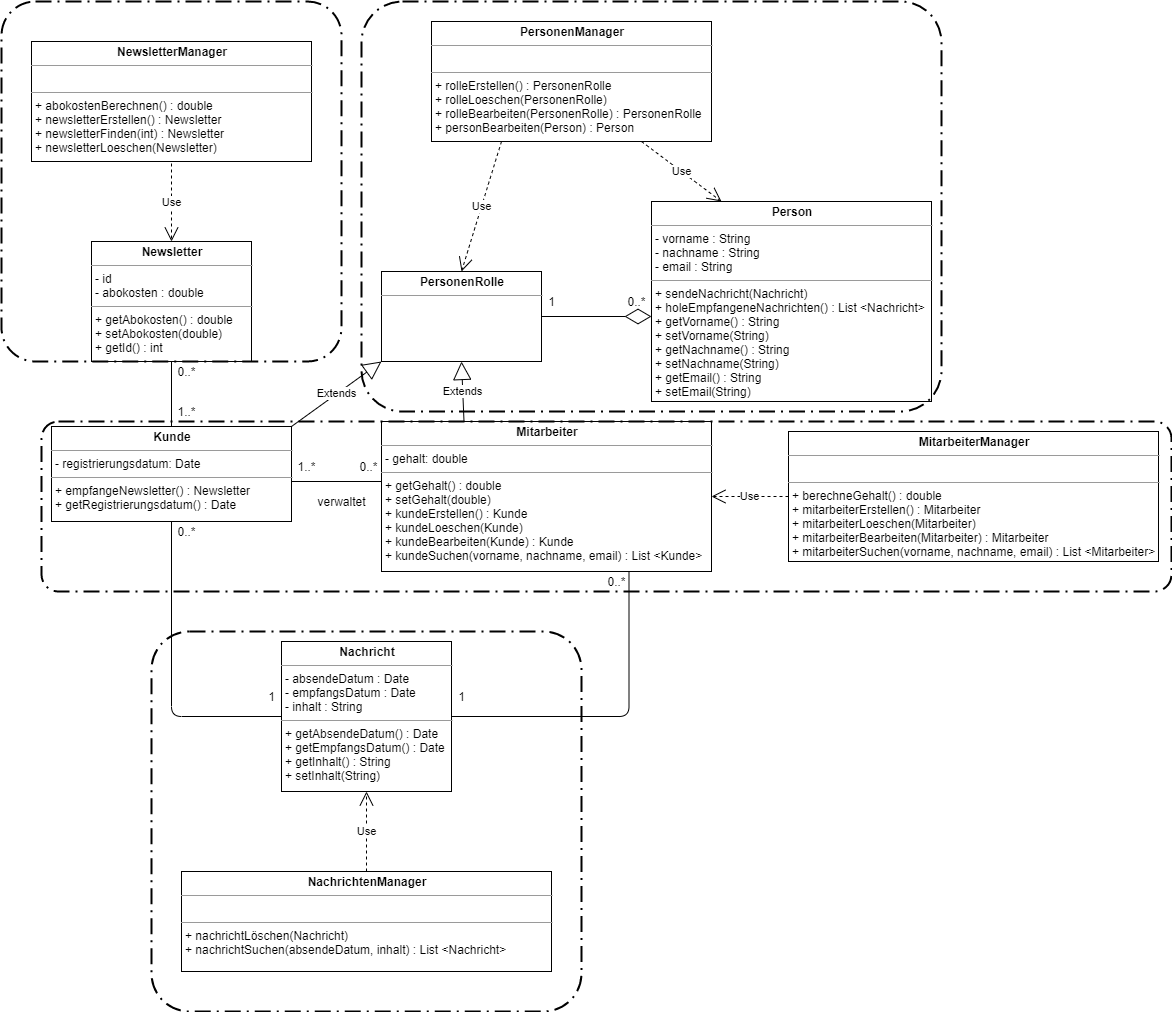

The diagram above was exported from draw.io. Its source (the exported page's mxGraphModel, read from the mxfile embedded in the PNG):
<mxGraphModel dx="1326" dy="1975" grid="1" gridSize="10" guides="1" tooltips="1" connect="1" arrows="1" fold="1" page="1" pageScale="1" pageWidth="827" pageHeight="1169" math="0" shadow="0">
  <root>
    <mxCell id="0" />
    <mxCell id="1" parent="0" />
    <mxCell id="1l6Ol0QwclK5Jawz7ya1-9" value="&lt;p style=&quot;margin: 0px ; margin-top: 4px ; text-align: center&quot;&gt;&lt;b&gt;Kunde&lt;/b&gt;&lt;/p&gt;&lt;hr size=&quot;1&quot;&gt;&lt;p style=&quot;margin: 0px ; margin-left: 4px&quot;&gt;- registrierungsdatum: Date&lt;br&gt;&lt;/p&gt;&lt;hr size=&quot;1&quot;&gt;&lt;p style=&quot;margin: 0px ; margin-left: 4px&quot;&gt;+ empfangeNewsletter() : Newsletter&lt;/p&gt;&lt;p style=&quot;margin: 0px ; margin-left: 4px&quot;&gt;+ getRegistrierungsdatum() : Date&lt;/p&gt;" style="verticalAlign=top;align=left;overflow=fill;fontSize=12;fontFamily=Helvetica;html=1;" parent="1" vertex="1">
      <mxGeometry x="90" y="315" width="240" height="95" as="geometry" />
    </mxCell>
    <mxCell id="1l6Ol0QwclK5Jawz7ya1-10" value="&lt;p style=&quot;margin: 0px ; margin-top: 4px ; text-align: center&quot;&gt;&lt;b&gt;Mitarbeiter&lt;/b&gt;&lt;/p&gt;&lt;hr size=&quot;1&quot;&gt;&lt;p style=&quot;margin: 0px ; margin-left: 4px&quot;&gt;- gehalt: double&lt;/p&gt;&lt;hr size=&quot;1&quot;&gt;&lt;p style=&quot;margin: 0px ; margin-left: 4px&quot;&gt;+ getGehalt() : double&lt;/p&gt;&lt;p style=&quot;margin: 0px ; margin-left: 4px&quot;&gt;+ setGehalt(double)&lt;/p&gt;&lt;p style=&quot;margin: 0px ; margin-left: 4px&quot;&gt;+ kundeErstellen() : Kunde&lt;/p&gt;&lt;p style=&quot;margin: 0px ; margin-left: 4px&quot;&gt;+ kundeLoeschen(Kunde)&lt;/p&gt;&lt;p style=&quot;margin: 0px ; margin-left: 4px&quot;&gt;+ kundeBearbeiten(Kunde) : Kunde&lt;/p&gt;&lt;p style=&quot;margin: 0px ; margin-left: 4px&quot;&gt;+ kundeSuchen(vorname, nachname, email) : List &amp;lt;Kunde&amp;gt;&lt;/p&gt;" style="verticalAlign=top;align=left;overflow=fill;fontSize=12;fontFamily=Helvetica;html=1;" parent="1" vertex="1">
      <mxGeometry x="420" y="310" width="330" height="150" as="geometry" />
    </mxCell>
    <mxCell id="1l6Ol0QwclK5Jawz7ya1-11" value="&lt;p style=&quot;margin: 0px ; margin-top: 4px ; text-align: center&quot;&gt;&lt;b&gt;Newsletter&lt;/b&gt;&lt;/p&gt;&lt;hr size=&quot;1&quot;&gt;&lt;p style=&quot;margin: 0px ; margin-left: 4px&quot;&gt;- id&lt;/p&gt;&lt;p style=&quot;margin: 0px ; margin-left: 4px&quot;&gt;- abokosten : double&lt;/p&gt;&lt;hr size=&quot;1&quot;&gt;&lt;p style=&quot;margin: 0px ; margin-left: 4px&quot;&gt;+ getAbokosten() : double&lt;/p&gt;&lt;p style=&quot;margin: 0px ; margin-left: 4px&quot;&gt;+ setAbokosten(double)&lt;/p&gt;&lt;p style=&quot;margin: 0px ; margin-left: 4px&quot;&gt;+ getId() : int&lt;/p&gt;" style="verticalAlign=top;align=left;overflow=fill;fontSize=12;fontFamily=Helvetica;html=1;" parent="1" vertex="1">
      <mxGeometry x="130" y="130" width="160" height="120" as="geometry" />
    </mxCell>
    <mxCell id="1l6Ol0QwclK5Jawz7ya1-12" value="&lt;p style=&quot;margin: 0px ; margin-top: 4px ; text-align: center&quot;&gt;&lt;b&gt;Nachricht&lt;/b&gt;&lt;/p&gt;&lt;hr size=&quot;1&quot;&gt;&lt;p style=&quot;margin: 0px ; margin-left: 4px&quot;&gt;- absendeDatum : Date&lt;/p&gt;&lt;p style=&quot;margin: 0px ; margin-left: 4px&quot;&gt;- empfangsDatum : Date&lt;/p&gt;&lt;p style=&quot;margin: 0px ; margin-left: 4px&quot;&gt;- inhalt : String&lt;/p&gt;&lt;hr size=&quot;1&quot;&gt;&lt;p style=&quot;margin: 0px ; margin-left: 4px&quot;&gt;+ getAbsendeDatum() : Date&lt;/p&gt;&lt;p style=&quot;margin: 0px ; margin-left: 4px&quot;&gt;+ getEmpfangsDatum() : Date&lt;/p&gt;&lt;p style=&quot;margin: 0px ; margin-left: 4px&quot;&gt;+ getInhalt() : String&lt;/p&gt;&lt;p style=&quot;margin: 0px ; margin-left: 4px&quot;&gt;+ setInhalt(String)&lt;/p&gt;" style="verticalAlign=top;align=left;overflow=fill;fontSize=12;fontFamily=Helvetica;html=1;" parent="1" vertex="1">
      <mxGeometry x="320" y="530" width="170" height="150" as="geometry" />
    </mxCell>
    <mxCell id="1l6Ol0QwclK5Jawz7ya1-18" value="" style="endArrow=none;html=1;edgeStyle=orthogonalEdgeStyle;entryX=0;entryY=0.5;entryDx=0;entryDy=0;exitX=0.5;exitY=1;exitDx=0;exitDy=0;" parent="1" source="1l6Ol0QwclK5Jawz7ya1-9" target="1l6Ol0QwclK5Jawz7ya1-12" edge="1">
      <mxGeometry relative="1" as="geometry">
        <mxPoint x="180" y="460" as="sourcePoint" />
        <mxPoint x="340" y="460" as="targetPoint" />
      </mxGeometry>
    </mxCell>
    <mxCell id="1l6Ol0QwclK5Jawz7ya1-19" value="" style="resizable=0;html=1;align=left;verticalAlign=bottom;labelBackgroundColor=#ffffff;fontSize=10;" parent="1l6Ol0QwclK5Jawz7ya1-18" connectable="0" vertex="1">
      <mxGeometry x="-1" relative="1" as="geometry" />
    </mxCell>
    <mxCell id="1l6Ol0QwclK5Jawz7ya1-21" value="0..*" style="text;html=1;align=center;verticalAlign=middle;resizable=0;points=[];autosize=1;" parent="1" vertex="1">
      <mxGeometry x="210" y="410" width="30" height="20" as="geometry" />
    </mxCell>
    <mxCell id="1l6Ol0QwclK5Jawz7ya1-22" value="1" style="text;html=1;align=center;verticalAlign=middle;resizable=0;points=[];autosize=1;" parent="1" vertex="1">
      <mxGeometry x="300" y="575" width="20" height="20" as="geometry" />
    </mxCell>
    <mxCell id="1l6Ol0QwclK5Jawz7ya1-23" value="" style="endArrow=none;html=1;edgeStyle=orthogonalEdgeStyle;entryX=1;entryY=0.5;entryDx=0;entryDy=0;exitX=0.75;exitY=1;exitDx=0;exitDy=0;" parent="1" source="1l6Ol0QwclK5Jawz7ya1-10" target="1l6Ol0QwclK5Jawz7ya1-12" edge="1">
      <mxGeometry relative="1" as="geometry">
        <mxPoint x="260" y="410" as="sourcePoint" />
        <mxPoint x="330" y="585" as="targetPoint" />
      </mxGeometry>
    </mxCell>
    <mxCell id="1l6Ol0QwclK5Jawz7ya1-24" value="" style="resizable=0;html=1;align=left;verticalAlign=bottom;labelBackgroundColor=#ffffff;fontSize=10;" parent="1l6Ol0QwclK5Jawz7ya1-23" connectable="0" vertex="1">
      <mxGeometry x="-1" relative="1" as="geometry" />
    </mxCell>
    <mxCell id="1l6Ol0QwclK5Jawz7ya1-25" value="0..*" style="text;html=1;align=center;verticalAlign=middle;resizable=0;points=[];autosize=1;" parent="1" vertex="1">
      <mxGeometry x="640" y="460" width="30" height="20" as="geometry" />
    </mxCell>
    <mxCell id="1l6Ol0QwclK5Jawz7ya1-26" value="1" style="text;html=1;align=center;verticalAlign=middle;resizable=0;points=[];autosize=1;" parent="1" vertex="1">
      <mxGeometry x="490" y="575" width="20" height="20" as="geometry" />
    </mxCell>
    <mxCell id="1l6Ol0QwclK5Jawz7ya1-27" value="" style="endArrow=none;html=1;edgeStyle=orthogonalEdgeStyle;exitX=0.5;exitY=1;exitDx=0;exitDy=0;entryX=0.5;entryY=0;entryDx=0;entryDy=0;" parent="1" source="1l6Ol0QwclK5Jawz7ya1-11" target="1l6Ol0QwclK5Jawz7ya1-9" edge="1">
      <mxGeometry relative="1" as="geometry">
        <mxPoint x="260" y="410" as="sourcePoint" />
        <mxPoint x="250" y="300" as="targetPoint" />
      </mxGeometry>
    </mxCell>
    <mxCell id="1l6Ol0QwclK5Jawz7ya1-28" value="" style="resizable=0;html=1;align=left;verticalAlign=bottom;labelBackgroundColor=#ffffff;fontSize=10;" parent="1l6Ol0QwclK5Jawz7ya1-27" connectable="0" vertex="1">
      <mxGeometry x="-1" relative="1" as="geometry" />
    </mxCell>
    <mxCell id="1l6Ol0QwclK5Jawz7ya1-29" value="0..*" style="text;html=1;align=center;verticalAlign=middle;resizable=0;points=[];autosize=1;" parent="1" vertex="1">
      <mxGeometry x="210" y="250" width="30" height="20" as="geometry" />
    </mxCell>
    <mxCell id="1l6Ol0QwclK5Jawz7ya1-30" value="1..*" style="text;html=1;align=center;verticalAlign=middle;resizable=0;points=[];autosize=1;" parent="1" vertex="1">
      <mxGeometry x="210" y="290" width="30" height="20" as="geometry" />
    </mxCell>
    <mxCell id="1l6Ol0QwclK5Jawz7ya1-33" value="1..*" style="text;html=1;align=center;verticalAlign=middle;resizable=0;points=[];autosize=1;" parent="1" vertex="1">
      <mxGeometry x="330" y="345" width="30" height="20" as="geometry" />
    </mxCell>
    <mxCell id="1l6Ol0QwclK5Jawz7ya1-34" value="0..*" style="text;html=1;align=center;verticalAlign=middle;resizable=0;points=[];autosize=1;" parent="1" vertex="1">
      <mxGeometry x="392" y="345" width="30" height="20" as="geometry" />
    </mxCell>
    <mxCell id="1l6Ol0QwclK5Jawz7ya1-35" value="verwaltet" style="text;html=1;align=center;verticalAlign=middle;resizable=0;points=[];autosize=1;" parent="1" vertex="1">
      <mxGeometry x="350" y="380" width="60" height="20" as="geometry" />
    </mxCell>
    <mxCell id="1l6Ol0QwclK5Jawz7ya1-36" value="&lt;p style=&quot;margin: 0px ; margin-top: 4px ; text-align: center&quot;&gt;&lt;b&gt;Person&lt;/b&gt;&lt;/p&gt;&lt;hr size=&quot;1&quot;&gt;&lt;p style=&quot;margin: 0px ; margin-left: 4px&quot;&gt;- vorname : String&lt;/p&gt;&lt;p style=&quot;margin: 0px ; margin-left: 4px&quot;&gt;- nachname : String&lt;/p&gt;&lt;p style=&quot;margin: 0px ; margin-left: 4px&quot;&gt;- email : String&lt;/p&gt;&lt;hr size=&quot;1&quot;&gt;&lt;p style=&quot;margin: 0px ; margin-left: 4px&quot;&gt;+ sendeNachricht(Nachricht)&lt;/p&gt;&lt;p style=&quot;margin: 0px ; margin-left: 4px&quot;&gt;+ holeEmpfangeneNachrichten() : List &amp;lt;Nachricht&amp;gt;&lt;/p&gt;&lt;p style=&quot;margin: 0px ; margin-left: 4px&quot;&gt;+ getVorname() : String&lt;/p&gt;&lt;p style=&quot;margin: 0px ; margin-left: 4px&quot;&gt;+ setVorname(String)&lt;/p&gt;&lt;p style=&quot;margin: 0px ; margin-left: 4px&quot;&gt;+ getNachname() : String&lt;/p&gt;&lt;p style=&quot;margin: 0px ; margin-left: 4px&quot;&gt;+ setNachname(String)&lt;/p&gt;&lt;p style=&quot;margin: 0px ; margin-left: 4px&quot;&gt;+ getEmail() : String&lt;/p&gt;&lt;p style=&quot;margin: 0px ; margin-left: 4px&quot;&gt;+ setEmail(String)&lt;/p&gt;" style="verticalAlign=top;align=left;overflow=fill;fontSize=12;fontFamily=Helvetica;html=1;" parent="1" vertex="1">
      <mxGeometry x="690" y="90" width="280" height="200" as="geometry" />
    </mxCell>
    <mxCell id="1l6Ol0QwclK5Jawz7ya1-37" value="&lt;p style=&quot;margin: 0px ; margin-top: 4px ; text-align: center&quot;&gt;&lt;b&gt;PersonenRolle&lt;/b&gt;&lt;/p&gt;&lt;hr size=&quot;1&quot;&gt;&lt;p style=&quot;margin: 0px ; margin-left: 4px&quot;&gt;&lt;br&gt;&lt;/p&gt;" style="verticalAlign=top;align=left;overflow=fill;fontSize=12;fontFamily=Helvetica;html=1;" parent="1" vertex="1">
      <mxGeometry x="420" y="160" width="160" height="90" as="geometry" />
    </mxCell>
    <mxCell id="1l6Ol0QwclK5Jawz7ya1-38" value="Extends" style="endArrow=block;endSize=16;endFill=0;html=1;exitX=0.25;exitY=0;exitDx=0;exitDy=0;entryX=0.5;entryY=1;entryDx=0;entryDy=0;" parent="1" source="1l6Ol0QwclK5Jawz7ya1-10" target="1l6Ol0QwclK5Jawz7ya1-37" edge="1">
      <mxGeometry width="160" relative="1" as="geometry">
        <mxPoint x="660" y="370" as="sourcePoint" />
        <mxPoint x="820" y="370" as="targetPoint" />
      </mxGeometry>
    </mxCell>
    <mxCell id="1l6Ol0QwclK5Jawz7ya1-39" value="Extends" style="endArrow=block;endSize=16;endFill=0;html=1;exitX=1;exitY=0;exitDx=0;exitDy=0;entryX=0;entryY=1;entryDx=0;entryDy=0;" parent="1" source="1l6Ol0QwclK5Jawz7ya1-9" target="1l6Ol0QwclK5Jawz7ya1-37" edge="1">
      <mxGeometry width="160" relative="1" as="geometry">
        <mxPoint x="510" y="320" as="sourcePoint" />
        <mxPoint x="510" y="260" as="targetPoint" />
      </mxGeometry>
    </mxCell>
    <mxCell id="1l6Ol0QwclK5Jawz7ya1-40" value="" style="endArrow=diamondThin;endFill=0;endSize=24;html=1;exitX=1;exitY=0.5;exitDx=0;exitDy=0;entryX=0;entryY=0.575;entryDx=0;entryDy=0;entryPerimeter=0;" parent="1" source="1l6Ol0QwclK5Jawz7ya1-37" target="1l6Ol0QwclK5Jawz7ya1-36" edge="1">
      <mxGeometry width="160" relative="1" as="geometry">
        <mxPoint x="660" y="340" as="sourcePoint" />
        <mxPoint x="820" y="340" as="targetPoint" />
      </mxGeometry>
    </mxCell>
    <mxCell id="1l6Ol0QwclK5Jawz7ya1-41" value="0..*" style="text;html=1;align=center;verticalAlign=middle;resizable=0;points=[];autosize=1;" parent="1" vertex="1">
      <mxGeometry x="660" y="180" width="30" height="20" as="geometry" />
    </mxCell>
    <mxCell id="1l6Ol0QwclK5Jawz7ya1-42" value="1" style="text;html=1;align=center;verticalAlign=middle;resizable=0;points=[];autosize=1;" parent="1" vertex="1">
      <mxGeometry x="580" y="180" width="20" height="20" as="geometry" />
    </mxCell>
    <mxCell id="1l6Ol0QwclK5Jawz7ya1-47" value="" style="line;strokeWidth=1;fillColor=none;align=left;verticalAlign=middle;spacingTop=-1;spacingLeft=3;spacingRight=3;rotatable=0;labelPosition=right;points=[];portConstraint=eastwest;" parent="1" vertex="1">
      <mxGeometry x="330" y="366" width="90" height="8" as="geometry" />
    </mxCell>
    <mxCell id="1l6Ol0QwclK5Jawz7ya1-48" value="&lt;p style=&quot;margin: 0px ; margin-top: 4px ; text-align: center&quot;&gt;&lt;b&gt;MitarbeiterManager&lt;/b&gt;&lt;/p&gt;&lt;hr size=&quot;1&quot;&gt;&lt;p style=&quot;margin: 0px ; margin-left: 4px&quot;&gt;&lt;br&gt;&lt;/p&gt;&lt;hr size=&quot;1&quot;&gt;&lt;p style=&quot;margin: 0px ; margin-left: 4px&quot;&gt;+ berechneGehalt() : double&lt;/p&gt;&lt;p style=&quot;margin: 0px ; margin-left: 4px&quot;&gt;+ mitarbeiterErstellen() : Mitarbeiter&lt;/p&gt;&lt;p style=&quot;margin: 0px ; margin-left: 4px&quot;&gt;+ mitarbeiterLoeschen(Mitarbeiter)&lt;/p&gt;&lt;p style=&quot;margin: 0px ; margin-left: 4px&quot;&gt;+ mitarbeiterBearbeiten(Mitarbeiter) : Mitarbeiter&lt;/p&gt;&lt;p style=&quot;margin: 0px ; margin-left: 4px&quot;&gt;+ mitarbeiterSuchen(vorname, nachname, email) : List &amp;lt;Mitarbeiter&amp;gt;&lt;/p&gt;" style="verticalAlign=top;align=left;overflow=fill;fontSize=12;fontFamily=Helvetica;html=1;" parent="1" vertex="1">
      <mxGeometry x="827" y="320" width="370" height="130" as="geometry" />
    </mxCell>
    <mxCell id="1l6Ol0QwclK5Jawz7ya1-51" value="Use" style="endArrow=open;endSize=12;dashed=1;html=1;exitX=0;exitY=0.5;exitDx=0;exitDy=0;entryX=1;entryY=0.5;entryDx=0;entryDy=0;" parent="1" source="1l6Ol0QwclK5Jawz7ya1-48" target="1l6Ol0QwclK5Jawz7ya1-10" edge="1">
      <mxGeometry width="160" relative="1" as="geometry">
        <mxPoint x="770" y="530" as="sourcePoint" />
        <mxPoint x="930" y="530" as="targetPoint" />
      </mxGeometry>
    </mxCell>
    <mxCell id="1l6Ol0QwclK5Jawz7ya1-52" value="&lt;p style=&quot;margin: 0px ; margin-top: 4px ; text-align: center&quot;&gt;&lt;b&gt;NachrichtenManager&lt;/b&gt;&lt;/p&gt;&lt;hr size=&quot;1&quot;&gt;&lt;p style=&quot;margin: 0px ; margin-left: 4px&quot;&gt;&lt;br&gt;&lt;/p&gt;&lt;hr size=&quot;1&quot;&gt;&lt;p style=&quot;margin: 0px ; margin-left: 4px&quot;&gt;+ nachrichtLöschen(Nachricht)&lt;/p&gt;&lt;p style=&quot;margin: 0px ; margin-left: 4px&quot;&gt;+ nachrichtSuchen(absendeDatum, inhalt) : List &amp;lt;Nachricht&amp;gt;&lt;/p&gt;" style="verticalAlign=top;align=left;overflow=fill;fontSize=12;fontFamily=Helvetica;html=1;" parent="1" vertex="1">
      <mxGeometry x="220" y="760" width="370" height="100" as="geometry" />
    </mxCell>
    <mxCell id="1l6Ol0QwclK5Jawz7ya1-53" value="Use" style="endArrow=open;endSize=12;dashed=1;html=1;exitX=0.5;exitY=0;exitDx=0;exitDy=0;entryX=0.5;entryY=1;entryDx=0;entryDy=0;" parent="1" source="1l6Ol0QwclK5Jawz7ya1-52" target="1l6Ol0QwclK5Jawz7ya1-12" edge="1">
      <mxGeometry width="160" relative="1" as="geometry">
        <mxPoint x="837" y="395" as="sourcePoint" />
        <mxPoint x="760" y="395" as="targetPoint" />
      </mxGeometry>
    </mxCell>
    <mxCell id="1l6Ol0QwclK5Jawz7ya1-54" value="&lt;p style=&quot;margin: 0px ; margin-top: 4px ; text-align: center&quot;&gt;&lt;b&gt;PersonenManager&lt;/b&gt;&lt;/p&gt;&lt;hr size=&quot;1&quot;&gt;&lt;p style=&quot;margin: 0px ; margin-left: 4px&quot;&gt;&lt;br&gt;&lt;/p&gt;&lt;hr size=&quot;1&quot;&gt;&lt;p style=&quot;margin: 0px ; margin-left: 4px&quot;&gt;+ rolleErstellen() : PersonenRolle&lt;/p&gt;&lt;p style=&quot;margin: 0px ; margin-left: 4px&quot;&gt;+ rolleLoeschen(PersonenRolle)&lt;/p&gt;&lt;p style=&quot;margin: 0px ; margin-left: 4px&quot;&gt;+ rolleBearbeiten(PersonenRolle) : PersonenRolle&lt;/p&gt;&lt;p style=&quot;margin: 0px ; margin-left: 4px&quot;&gt;+ personBearbeiten(Person) : Person&lt;/p&gt;&lt;p style=&quot;margin: 0px ; margin-left: 4px&quot;&gt;&lt;br&gt;&lt;/p&gt;" style="verticalAlign=top;align=left;overflow=fill;fontSize=12;fontFamily=Helvetica;html=1;" parent="1" vertex="1">
      <mxGeometry x="470" y="-90" width="280" height="120" as="geometry" />
    </mxCell>
    <mxCell id="1l6Ol0QwclK5Jawz7ya1-57" value="Use" style="endArrow=open;endSize=12;dashed=1;html=1;exitX=0.25;exitY=1;exitDx=0;exitDy=0;entryX=0.5;entryY=0;entryDx=0;entryDy=0;" parent="1" source="1l6Ol0QwclK5Jawz7ya1-54" target="1l6Ol0QwclK5Jawz7ya1-37" edge="1">
      <mxGeometry width="160" relative="1" as="geometry">
        <mxPoint x="837" y="395" as="sourcePoint" />
        <mxPoint x="760" y="395" as="targetPoint" />
      </mxGeometry>
    </mxCell>
    <mxCell id="1l6Ol0QwclK5Jawz7ya1-58" value="Use" style="endArrow=open;endSize=12;dashed=1;html=1;exitX=0.75;exitY=1;exitDx=0;exitDy=0;entryX=0.25;entryY=0;entryDx=0;entryDy=0;" parent="1" source="1l6Ol0QwclK5Jawz7ya1-54" target="1l6Ol0QwclK5Jawz7ya1-36" edge="1">
      <mxGeometry width="160" relative="1" as="geometry">
        <mxPoint x="550" y="40" as="sourcePoint" />
        <mxPoint x="510" y="170" as="targetPoint" />
      </mxGeometry>
    </mxCell>
    <mxCell id="1l6Ol0QwclK5Jawz7ya1-59" value="&lt;p style=&quot;margin: 0px ; margin-top: 4px ; text-align: center&quot;&gt;&lt;b&gt;NewsletterManager&lt;/b&gt;&lt;/p&gt;&lt;hr size=&quot;1&quot;&gt;&lt;p style=&quot;margin: 0px ; margin-left: 4px&quot;&gt;&lt;br&gt;&lt;/p&gt;&lt;hr size=&quot;1&quot;&gt;&lt;p style=&quot;margin: 0px ; margin-left: 4px&quot;&gt;&lt;span&gt;+ abokostenBerechnen() : double&lt;/span&gt;&lt;br&gt;&lt;/p&gt;&lt;p style=&quot;margin: 0px ; margin-left: 4px&quot;&gt;+ newsletterErstellen() : Newsletter&lt;span&gt;&lt;br&gt;&lt;/span&gt;&lt;/p&gt;&lt;p style=&quot;margin: 0px ; margin-left: 4px&quot;&gt;+ newsletterFinden(int) : Newsletter&lt;/p&gt;&lt;p style=&quot;margin: 0px ; margin-left: 4px&quot;&gt;+ newsletterLoeschen(Newsletter)&lt;/p&gt;&lt;p style=&quot;margin: 0px ; margin-left: 4px&quot;&gt;&lt;br&gt;&lt;/p&gt;" style="verticalAlign=top;align=left;overflow=fill;fontSize=12;fontFamily=Helvetica;html=1;" parent="1" vertex="1">
      <mxGeometry x="70" y="-70" width="280" height="120" as="geometry" />
    </mxCell>
    <mxCell id="1l6Ol0QwclK5Jawz7ya1-60" value="Use" style="endArrow=open;endSize=12;dashed=1;html=1;entryX=0.5;entryY=0;entryDx=0;entryDy=0;" parent="1" target="1l6Ol0QwclK5Jawz7ya1-11" edge="1">
      <mxGeometry width="160" relative="1" as="geometry">
        <mxPoint x="210" y="52" as="sourcePoint" />
        <mxPoint x="510" y="170" as="targetPoint" />
      </mxGeometry>
    </mxCell>
    <mxCell id="1l6Ol0QwclK5Jawz7ya1-64" value="" style="rounded=1;arcSize=10;dashed=1;strokeColor=#000000;fillColor=none;gradientColor=none;dashPattern=8 3 1 3;strokeWidth=2;" parent="1" vertex="1">
      <mxGeometry x="190" y="520" width="430" height="380" as="geometry" />
    </mxCell>
    <mxCell id="1l6Ol0QwclK5Jawz7ya1-65" value="" style="rounded=1;arcSize=10;dashed=1;strokeColor=#000000;fillColor=none;gradientColor=none;dashPattern=8 3 1 3;strokeWidth=2;" parent="1" vertex="1">
      <mxGeometry x="40" y="-110" width="340" height="360" as="geometry" />
    </mxCell>
    <mxCell id="1l6Ol0QwclK5Jawz7ya1-66" value="" style="rounded=1;arcSize=10;dashed=1;strokeColor=#000000;fillColor=none;gradientColor=none;dashPattern=8 3 1 3;strokeWidth=2;" parent="1" vertex="1">
      <mxGeometry x="400" y="-110" width="580" height="410" as="geometry" />
    </mxCell>
    <mxCell id="1l6Ol0QwclK5Jawz7ya1-67" value="" style="rounded=1;arcSize=10;dashed=1;strokeColor=#000000;fillColor=none;gradientColor=none;dashPattern=8 3 1 3;strokeWidth=2;" parent="1" vertex="1">
      <mxGeometry x="80" y="310" width="1130" height="170" as="geometry" />
    </mxCell>
  </root>
</mxGraphModel>